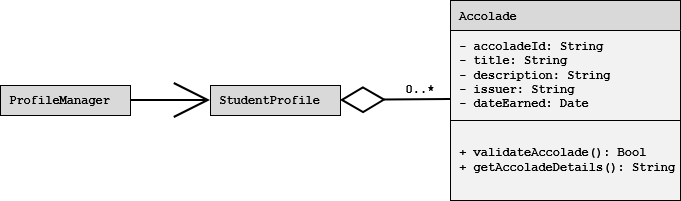

The diagram above was exported from draw.io. Its source (the exported page's mxGraphModel, read from the mxfile embedded in the PNG):
<mxGraphModel dx="800" dy="446" grid="1" gridSize="10" guides="1" tooltips="1" connect="1" arrows="1" fold="1" page="1" pageScale="1" pageWidth="850" pageHeight="1100" math="0" shadow="0">
  <root>
    <mxCell id="0" />
    <mxCell id="1" parent="0" />
    <mxCell id="azhgzKfVkRAMag_sv3YI-1" parent="1" style="shape=table;startSize=30;container=1;collapsible=0;childLayout=tableLayout;fixedHeader=1;fillColor=#D9D9D9;fontFamily=Courier New;fontStyle=1;align=left;strokeWidth=1;swimlaneLine=1;swimlaneFillColor=#F2F2F2;" value=" Accolade" vertex="1">
      <mxGeometry height="200" width="230" x="570" y="450" as="geometry" />
    </mxCell>
    <mxCell id="azhgzKfVkRAMag_sv3YI-2" parent="azhgzKfVkRAMag_sv3YI-1" style="shape=tableRow;horizontal=0;startSize=0;swimlaneHead=0;swimlaneBody=0;strokeColor=inherit;top=0;left=0;bottom=0;right=0;collapsible=0;dropTarget=0;fillColor=none;points=[[0,0.5],[1,0.5]];portConstraint=eastwest;fixedHeader=1;fontFamily=Courier New;fontStyle=1" value="" vertex="1">
      <mxGeometry height="90" width="230" y="30" as="geometry" />
    </mxCell>
    <mxCell id="azhgzKfVkRAMag_sv3YI-3" parent="azhgzKfVkRAMag_sv3YI-2" style="shape=partialRectangle;html=1;whiteSpace=wrap;connectable=0;strokeColor=inherit;overflow=hidden;fillColor=none;top=0;left=0;bottom=0;right=0;pointerEvents=1;align=left;fontFamily=Courier New;fontStyle=1" value="&lt;span&gt;&amp;nbsp;- accoladeId: String&lt;/span&gt;&lt;div&gt;&lt;span&gt;&amp;nbsp;- title: String&lt;/span&gt;&lt;/div&gt;&lt;div&gt;&lt;span&gt;&amp;nbsp;- description: String&lt;/span&gt;&lt;/div&gt;&lt;div&gt;&lt;span&gt;&amp;nbsp;- issuer: String&lt;/span&gt;&lt;/div&gt;&lt;div&gt;&lt;span&gt;&amp;nbsp;- dateEarned: Date&lt;/span&gt;&lt;/div&gt;" vertex="1">
      <mxGeometry height="90" width="230" as="geometry">
        <mxRectangle height="90" width="230" as="alternateBounds" />
      </mxGeometry>
    </mxCell>
    <mxCell id="azhgzKfVkRAMag_sv3YI-4" parent="azhgzKfVkRAMag_sv3YI-1" style="shape=tableRow;horizontal=0;startSize=0;swimlaneHead=0;swimlaneBody=0;strokeColor=inherit;top=0;left=0;bottom=0;right=0;collapsible=0;dropTarget=0;fillColor=none;points=[[0,0.5],[1,0.5]];portConstraint=eastwest;fixedHeader=1;fontFamily=Courier New;fontStyle=1" value="" vertex="1">
      <mxGeometry height="80" width="230" y="120" as="geometry" />
    </mxCell>
    <mxCell id="azhgzKfVkRAMag_sv3YI-5" parent="azhgzKfVkRAMag_sv3YI-4" style="shape=partialRectangle;html=1;whiteSpace=wrap;connectable=0;strokeColor=inherit;overflow=hidden;fillColor=none;top=0;left=0;bottom=0;right=0;pointerEvents=1;fontFamily=Courier New;fontStyle=1;align=left;" value="&amp;nbsp;+ validateAccolade(): Bool&lt;div&gt;&amp;nbsp;+ getAccoladeDetails(): String&lt;/div&gt;" vertex="1">
      <mxGeometry height="80" width="230" as="geometry">
        <mxRectangle height="80" width="230" as="alternateBounds" />
      </mxGeometry>
    </mxCell>
    <mxCell id="azhgzKfVkRAMag_sv3YI-12" parent="1" style="text;html=1;whiteSpace=wrap;strokeColor=none;fillColor=none;align=center;verticalAlign=middle;rounded=0;fontFamily=Courier New;fontStyle=1" value="0..*" vertex="1">
      <mxGeometry height="30" width="60" x="510" y="524" as="geometry" />
    </mxCell>
    <mxCell id="azhgzKfVkRAMag_sv3YI-13" edge="1" parent="1" source="4tVW0IoQyO5oPSqMe71P-2" style="endArrow=open;endFill=1;endSize=32;html=1;rounded=0;strokeWidth=2;startSize=40;fontFamily=Courier New;fontStyle=1;entryX=0;entryY=0.5;entryDx=0;entryDy=0;exitX=1;exitY=0.5;exitDx=0;exitDy=0;" target="4tVW0IoQyO5oPSqMe71P-1" value="">
      <mxGeometry relative="1" width="160" as="geometry">
        <mxPoint x="160" y="550" as="sourcePoint" />
        <mxPoint x="286" y="550" as="targetPoint" />
      </mxGeometry>
    </mxCell>
    <mxCell id="azhgzKfVkRAMag_sv3YI-14" edge="1" parent="1" source="4tVW0IoQyO5oPSqMe71P-1" style="endArrow=none;endFill=0;endSize=24;html=1;rounded=0;strokeWidth=2;startSize=40;fontFamily=Courier New;fontStyle=1;startArrow=diamondThin;startFill=0;exitX=1;exitY=0.5;exitDx=0;exitDy=0;" value="">
      <mxGeometry relative="1" width="160" as="geometry">
        <Array as="points" />
        <mxPoint x="410" y="549" as="sourcePoint" />
        <mxPoint x="570" y="549" as="targetPoint" />
      </mxGeometry>
    </mxCell>
    <mxCell id="4tVW0IoQyO5oPSqMe71P-1" parent="1" style="rounded=0;whiteSpace=wrap;html=1;fillColor=#D9D9D9;fontFamily=Courier New;align=left;fontStyle=1" value="&lt;div&gt;&lt;font&gt;&lt;span&gt;&amp;nbsp;StudentProfile&lt;/span&gt;&lt;/font&gt;&lt;/div&gt;" vertex="1">
      <mxGeometry height="30" width="130" x="330" y="535" as="geometry" />
    </mxCell>
    <mxCell id="4tVW0IoQyO5oPSqMe71P-2" parent="1" style="rounded=0;whiteSpace=wrap;html=1;fillColor=#D9D9D9;fontFamily=Courier New;align=left;fontStyle=1" value="&lt;div&gt;&lt;font&gt;&lt;span&gt;&amp;nbsp;ProfileManager&lt;/span&gt;&lt;/font&gt;&lt;/div&gt;" vertex="1">
      <mxGeometry height="30" width="130" x="120" y="535" as="geometry" />
    </mxCell>
  </root>
</mxGraphModel>